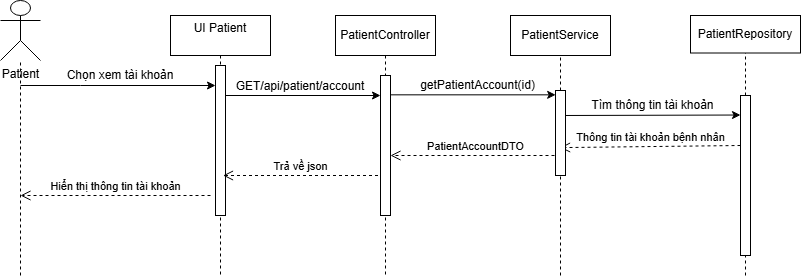

The diagram above was exported from draw.io. Its source (the exported page's mxGraphModel, read from the mxfile embedded in the PNG):
<mxGraphModel dx="1164" dy="620" grid="1" gridSize="10" guides="1" tooltips="1" connect="1" arrows="1" fold="1" page="1" pageScale="1" pageWidth="850" pageHeight="1100" math="0" shadow="0">
  <root>
    <mxCell id="0" />
    <mxCell id="1" parent="0" />
    <mxCell id="aM9ryv3xv72pqoxQDRHE-1" value="PatientController" style="shape=umlLifeline;perimeter=lifelinePerimeter;whiteSpace=wrap;html=1;container=0;dropTarget=0;collapsible=0;recursiveResize=0;outlineConnect=0;portConstraint=eastwest;newEdgeStyle={&quot;edgeStyle&quot;:&quot;elbowEdgeStyle&quot;,&quot;elbow&quot;:&quot;vertical&quot;,&quot;curved&quot;:0,&quot;rounded&quot;:0};" parent="1" vertex="1">
      <mxGeometry x="375" y="20" width="100" height="260" as="geometry" />
    </mxCell>
    <mxCell id="aM9ryv3xv72pqoxQDRHE-2" value="" style="html=1;points=[];perimeter=orthogonalPerimeter;outlineConnect=0;targetShapes=umlLifeline;portConstraint=eastwest;newEdgeStyle={&quot;edgeStyle&quot;:&quot;elbowEdgeStyle&quot;,&quot;elbow&quot;:&quot;vertical&quot;,&quot;curved&quot;:0,&quot;rounded&quot;:0};" parent="aM9ryv3xv72pqoxQDRHE-1" vertex="1">
      <mxGeometry x="45" y="60" width="10" height="140" as="geometry" />
    </mxCell>
    <mxCell id="aM9ryv3xv72pqoxQDRHE-5" value="UI Patient&lt;div&gt;&lt;br&gt;&lt;/div&gt;" style="shape=umlLifeline;perimeter=lifelinePerimeter;whiteSpace=wrap;html=1;container=0;dropTarget=0;collapsible=0;recursiveResize=0;outlineConnect=0;portConstraint=eastwest;newEdgeStyle={&quot;edgeStyle&quot;:&quot;elbowEdgeStyle&quot;,&quot;elbow&quot;:&quot;vertical&quot;,&quot;curved&quot;:0,&quot;rounded&quot;:0};" parent="1" vertex="1">
      <mxGeometry x="210" y="20" width="100" height="260" as="geometry" />
    </mxCell>
    <mxCell id="aM9ryv3xv72pqoxQDRHE-6" value="" style="html=1;points=[];perimeter=orthogonalPerimeter;outlineConnect=0;targetShapes=umlLifeline;portConstraint=eastwest;newEdgeStyle={&quot;edgeStyle&quot;:&quot;elbowEdgeStyle&quot;,&quot;elbow&quot;:&quot;vertical&quot;,&quot;curved&quot;:0,&quot;rounded&quot;:0};" parent="aM9ryv3xv72pqoxQDRHE-5" vertex="1">
      <mxGeometry x="45" y="50" width="10" height="150" as="geometry" />
    </mxCell>
    <mxCell id="TeL9BEkiyAfKE0Llmul_-1" value="Patient" style="shape=umlActor;verticalLabelPosition=bottom;verticalAlign=top;html=1;outlineConnect=0;gradientColor=none;perimeterSpacing=0;labelBackgroundColor=default;" parent="1" vertex="1">
      <mxGeometry x="40" y="5" width="40" height="60" as="geometry" />
    </mxCell>
    <mxCell id="TeL9BEkiyAfKE0Llmul_-17" value="" style="endArrow=classic;html=1;rounded=0;" parent="1" target="aM9ryv3xv72pqoxQDRHE-6" edge="1">
      <mxGeometry width="50" height="50" relative="1" as="geometry">
        <mxPoint x="60" y="90" as="sourcePoint" />
        <mxPoint x="229.5" y="90" as="targetPoint" />
        <Array as="points">
          <mxPoint x="120" y="90" />
        </Array>
      </mxGeometry>
    </mxCell>
    <mxCell id="TeL9BEkiyAfKE0Llmul_-24" value="" style="endArrow=none;dashed=1;html=1;rounded=0;" parent="1" target="TeL9BEkiyAfKE0Llmul_-1" edge="1">
      <mxGeometry width="50" height="50" relative="1" as="geometry">
        <mxPoint x="60" y="280" as="sourcePoint" />
        <mxPoint x="140" y="130" as="targetPoint" />
        <Array as="points" />
      </mxGeometry>
    </mxCell>
    <mxCell id="TeL9BEkiyAfKE0Llmul_-25" value="Chọn xem tài khoản" style="text;html=1;whiteSpace=wrap;strokeColor=none;fillColor=none;align=center;verticalAlign=middle;rounded=0;" parent="1" vertex="1">
      <mxGeometry x="80" y="65" width="160" height="30" as="geometry" />
    </mxCell>
    <mxCell id="TeL9BEkiyAfKE0Llmul_-29" value="" style="edgeStyle=none;orthogonalLoop=1;jettySize=auto;html=1;rounded=0;" parent="1" edge="1" source="aM9ryv3xv72pqoxQDRHE-6">
      <mxGeometry width="100" relative="1" as="geometry">
        <mxPoint x="270" y="100" as="sourcePoint" />
        <mxPoint x="420" y="100" as="targetPoint" />
        <Array as="points" />
      </mxGeometry>
    </mxCell>
    <mxCell id="TeL9BEkiyAfKE0Llmul_-30" value="GET/api/patient/account&lt;div&gt;&lt;br&gt;&lt;div&gt;&lt;br&gt;&lt;/div&gt;&lt;/div&gt;" style="text;html=1;whiteSpace=wrap;strokeColor=none;fillColor=none;align=center;verticalAlign=middle;rounded=0;" parent="1" vertex="1">
      <mxGeometry x="310" y="95" width="60" height="20" as="geometry" />
    </mxCell>
    <mxCell id="TeL9BEkiyAfKE0Llmul_-33" value="PatientService" style="rounded=0;whiteSpace=wrap;html=1;" parent="1" vertex="1">
      <mxGeometry x="550" y="20" width="100" height="40" as="geometry" />
    </mxCell>
    <mxCell id="TeL9BEkiyAfKE0Llmul_-37" value="" style="endArrow=none;dashed=1;html=1;rounded=0;entryX=0.5;entryY=1;entryDx=0;entryDy=0;" parent="1" source="4nAHhgVTt6nfYWBRVA3F-21" target="TeL9BEkiyAfKE0Llmul_-33" edge="1">
      <mxGeometry width="50" height="50" relative="1" as="geometry">
        <mxPoint x="600" y="610" as="sourcePoint" />
        <mxPoint x="580" y="290" as="targetPoint" />
      </mxGeometry>
    </mxCell>
    <mxCell id="TeL9BEkiyAfKE0Llmul_-38" value="" style="endArrow=classic;html=1;rounded=0;entryX=0.016;entryY=0.051;entryDx=0;entryDy=0;entryPerimeter=0;" parent="1" source="aM9ryv3xv72pqoxQDRHE-2" target="4nAHhgVTt6nfYWBRVA3F-21" edge="1">
      <mxGeometry width="50" height="50" relative="1" as="geometry">
        <mxPoint x="440" y="100" as="sourcePoint" />
        <mxPoint x="590" y="110" as="targetPoint" />
      </mxGeometry>
    </mxCell>
    <mxCell id="TeL9BEkiyAfKE0Llmul_-39" value="getPatientAccount(id)" style="text;html=1;whiteSpace=wrap;strokeColor=none;fillColor=none;align=center;verticalAlign=middle;rounded=0;" parent="1" vertex="1">
      <mxGeometry x="490" y="80" width="55" height="20" as="geometry" />
    </mxCell>
    <mxCell id="TeL9BEkiyAfKE0Llmul_-42" value="PatientRepository" style="rounded=0;whiteSpace=wrap;html=1;" parent="1" vertex="1">
      <mxGeometry x="730" y="20" width="110" height="37.5" as="geometry" />
    </mxCell>
    <mxCell id="TeL9BEkiyAfKE0Llmul_-43" value="" style="endArrow=none;dashed=1;html=1;rounded=0;entryX=0.5;entryY=1;entryDx=0;entryDy=0;" parent="1" source="4nAHhgVTt6nfYWBRVA3F-23" target="TeL9BEkiyAfKE0Llmul_-42" edge="1">
      <mxGeometry width="50" height="50" relative="1" as="geometry">
        <mxPoint x="780" y="600" as="sourcePoint" />
        <mxPoint x="770" y="70" as="targetPoint" />
      </mxGeometry>
    </mxCell>
    <mxCell id="TeL9BEkiyAfKE0Llmul_-44" value="" style="endArrow=classic;html=1;rounded=0;entryX=0.129;entryY=0.122;entryDx=0;entryDy=0;entryPerimeter=0;" parent="1" edge="1">
      <mxGeometry width="50" height="50" relative="1" as="geometry">
        <mxPoint x="598.71" y="120" as="sourcePoint" />
        <mxPoint x="780" y="119.51999999999998" as="targetPoint" />
      </mxGeometry>
    </mxCell>
    <mxCell id="TeL9BEkiyAfKE0Llmul_-45" value="Tìm thông tin tài khoản" style="text;html=1;whiteSpace=wrap;strokeColor=none;fillColor=none;align=center;verticalAlign=middle;rounded=0;" parent="1" vertex="1">
      <mxGeometry x="605" y="100" width="175" height="20" as="geometry" />
    </mxCell>
    <mxCell id="TeL9BEkiyAfKE0Llmul_-49" value="Thông tin tài khoản bệnh nhân" style="html=1;verticalAlign=bottom;endArrow=open;dashed=1;endSize=8;curved=0;rounded=0;entryX=0.457;entryY=0.672;entryDx=0;entryDy=0;entryPerimeter=0;" parent="1" target="4nAHhgVTt6nfYWBRVA3F-21" edge="1">
      <mxGeometry relative="1" as="geometry">
        <mxPoint x="780" y="150" as="sourcePoint" />
        <mxPoint x="600" y="150" as="targetPoint" />
      </mxGeometry>
    </mxCell>
    <mxCell id="4nAHhgVTt6nfYWBRVA3F-3" value="PatientAccountDTO" style="html=1;verticalAlign=bottom;endArrow=open;dashed=1;endSize=8;curved=0;rounded=0;" parent="1" edge="1">
      <mxGeometry relative="1" as="geometry">
        <mxPoint x="600" y="160" as="sourcePoint" />
        <mxPoint x="430" y="160" as="targetPoint" />
      </mxGeometry>
    </mxCell>
    <mxCell id="4nAHhgVTt6nfYWBRVA3F-5" value="Trả về json" style="html=1;verticalAlign=bottom;endArrow=open;dashed=1;endSize=8;curved=0;rounded=0;" parent="1" edge="1">
      <mxGeometry x="0.0065" relative="1" as="geometry">
        <mxPoint x="417.5" y="180" as="sourcePoint" />
        <mxPoint x="262.5" y="180" as="targetPoint" />
        <mxPoint as="offset" />
      </mxGeometry>
    </mxCell>
    <mxCell id="4nAHhgVTt6nfYWBRVA3F-7" value="Hiển thị thông tin tài khoản" style="html=1;verticalAlign=bottom;endArrow=open;dashed=1;endSize=8;curved=0;rounded=0;" parent="1" edge="1">
      <mxGeometry relative="1" as="geometry">
        <mxPoint x="250" y="200" as="sourcePoint" />
        <mxPoint x="60" y="200" as="targetPoint" />
        <mxPoint as="offset" />
      </mxGeometry>
    </mxCell>
    <mxCell id="4nAHhgVTt6nfYWBRVA3F-22" value="" style="endArrow=none;dashed=1;html=1;rounded=0;entryX=0.5;entryY=1;entryDx=0;entryDy=0;" parent="1" target="4nAHhgVTt6nfYWBRVA3F-21" edge="1">
      <mxGeometry width="50" height="50" relative="1" as="geometry">
        <mxPoint x="600" y="280" as="sourcePoint" />
        <mxPoint x="600" y="60" as="targetPoint" />
      </mxGeometry>
    </mxCell>
    <mxCell id="4nAHhgVTt6nfYWBRVA3F-21" value="" style="whiteSpace=wrap;html=1;" parent="1" vertex="1">
      <mxGeometry x="595" y="95" width="10" height="85" as="geometry" />
    </mxCell>
    <mxCell id="4nAHhgVTt6nfYWBRVA3F-24" value="" style="endArrow=none;dashed=1;html=1;rounded=0;entryX=0.5;entryY=1;entryDx=0;entryDy=0;" parent="1" target="4nAHhgVTt6nfYWBRVA3F-23" edge="1">
      <mxGeometry width="50" height="50" relative="1" as="geometry">
        <mxPoint x="785" y="280" as="sourcePoint" />
        <mxPoint x="780" y="58" as="targetPoint" />
        <Array as="points" />
      </mxGeometry>
    </mxCell>
    <mxCell id="4nAHhgVTt6nfYWBRVA3F-23" value="" style="whiteSpace=wrap;html=1;" parent="1" vertex="1">
      <mxGeometry x="780" y="100" width="10" height="160" as="geometry" />
    </mxCell>
  </root>
</mxGraphModel>